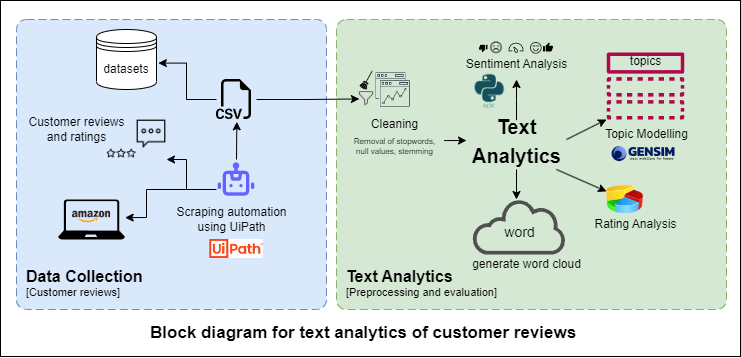

The diagram above was exported from draw.io. Its source (the exported page's mxGraphModel, read from the mxfile embedded in the PNG):
<mxGraphModel dx="1064" dy="574" grid="0" gridSize="10" guides="1" tooltips="1" connect="1" arrows="1" fold="1" page="1" pageScale="1" pageWidth="1169" pageHeight="827" background="none" math="0" shadow="0">
  <root>
    <mxCell id="0" />
    <mxCell id="1" parent="0" />
    <mxCell id="qs0W1KMbu_6JUTDrQ-zZ-883" value="" style="rounded=0;whiteSpace=wrap;html=1;fillStyle=auto;fillColor=#FFFFFF;gradientColor=none;" vertex="1" parent="1">
      <mxGeometry x="124" y="81" width="740" height="356" as="geometry" />
    </mxCell>
    <object placeholders="1" c4Name="Text Analytics" c4Type="SystemScopeBoundary" c4Application="Preprocessing and evaluation" label="&lt;font style=&quot;font-size: 16px&quot;&gt;&lt;b&gt;&lt;div style=&quot;text-align: left&quot;&gt;%c4Name%&lt;/div&gt;&lt;/b&gt;&lt;/font&gt;&lt;div style=&quot;text-align: left&quot;&gt;[%c4Application%]&lt;/div&gt;" id="qs0W1KMbu_6JUTDrQ-zZ-825">
      <mxCell style="rounded=1;fontSize=11;whiteSpace=wrap;html=1;dashed=1;arcSize=20;fillColor=#d5e8d4;strokeColor=#82b366;labelBackgroundColor=none;align=left;verticalAlign=bottom;labelBorderColor=none;spacingTop=0;spacing=10;dashPattern=8 4;metaEdit=1;rotatable=0;perimeter=rectanglePerimeter;noLabel=0;labelPadding=0;allowArrows=0;connectable=0;expand=0;recursiveResize=0;editable=1;pointerEvents=0;absoluteArcSize=1;points=[[0.25,0,0],[0.5,0,0],[0.75,0,0],[1,0.25,0],[1,0.5,0],[1,0.75,0],[0.75,1,0],[0.5,1,0],[0.25,1,0],[0,0.75,0],[0,0.5,0],[0,0.25,0]];" vertex="1" parent="1">
        <mxGeometry x="460" y="100" width="390" height="290" as="geometry" />
      </mxCell>
    </object>
    <object placeholders="1" c4Name="Data Collection" c4Type="SystemScopeBoundary" c4Application="Customer reviews" label="&lt;font style=&quot;font-size: 16px&quot;&gt;&lt;b&gt;&lt;div style=&quot;text-align: left&quot;&gt;%c4Name%&lt;/div&gt;&lt;/b&gt;&lt;/font&gt;&lt;div style=&quot;text-align: left&quot;&gt;[%c4Application%]&lt;/div&gt;" id="qs0W1KMbu_6JUTDrQ-zZ-794">
      <mxCell style="rounded=1;fontSize=11;whiteSpace=wrap;html=1;dashed=1;arcSize=20;fillColor=#dae8fc;strokeColor=#6c8ebf;labelBackgroundColor=none;align=left;verticalAlign=bottom;labelBorderColor=none;spacingTop=0;spacing=10;dashPattern=8 4;metaEdit=1;rotatable=0;perimeter=rectanglePerimeter;noLabel=0;labelPadding=0;allowArrows=0;connectable=0;expand=0;recursiveResize=0;editable=1;pointerEvents=0;absoluteArcSize=1;points=[[0.25,0,0],[0.5,0,0],[0.75,0,0],[1,0.25,0],[1,0.5,0],[1,0.75,0],[0.75,1,0],[0.5,1,0],[0.25,1,0],[0,0.75,0],[0,0.5,0],[0,0.25,0]];" vertex="1" parent="1">
        <mxGeometry x="140" y="100" width="310" height="290" as="geometry" />
      </mxCell>
    </object>
    <mxCell id="qs0W1KMbu_6JUTDrQ-zZ-816" style="edgeStyle=orthogonalEdgeStyle;rounded=0;orthogonalLoop=1;jettySize=auto;html=1;" edge="1" parent="1" source="qs0W1KMbu_6JUTDrQ-zZ-797">
      <mxGeometry relative="1" as="geometry">
        <mxPoint x="290" y="240" as="targetPoint" />
        <Array as="points">
          <mxPoint x="310" y="270" />
          <mxPoint x="310" y="240" />
        </Array>
      </mxGeometry>
    </mxCell>
    <mxCell id="qs0W1KMbu_6JUTDrQ-zZ-818" style="edgeStyle=orthogonalEdgeStyle;rounded=0;orthogonalLoop=1;jettySize=auto;html=1;exitX=0.5;exitY=0;exitDx=0;exitDy=0;entryX=0.508;entryY=1.058;entryDx=0;entryDy=0;entryPerimeter=0;" edge="1" parent="1" source="qs0W1KMbu_6JUTDrQ-zZ-797" target="qs0W1KMbu_6JUTDrQ-zZ-815">
      <mxGeometry relative="1" as="geometry">
        <mxPoint x="359.94366197183103" y="189.99999999999994" as="targetPoint" />
      </mxGeometry>
    </mxCell>
    <mxCell id="qs0W1KMbu_6JUTDrQ-zZ-797" value="" style="shape=image;html=1;verticalAlign=top;verticalLabelPosition=bottom;labelBackgroundColor=#ffffff;imageAspect=0;aspect=fixed;image=https://cdn1.iconfinder.com/data/icons/unicons-line-vol-5/24/robot-128.png" vertex="1" parent="1">
      <mxGeometry x="340" y="240" width="40" height="40" as="geometry" />
    </mxCell>
    <mxCell id="qs0W1KMbu_6JUTDrQ-zZ-802" value="Scraping automation &lt;br&gt;using UiPath" style="text;html=1;align=center;verticalAlign=middle;resizable=0;points=[];autosize=1;strokeColor=none;fillColor=none;" vertex="1" parent="1">
      <mxGeometry x="289.99999999999994" y="280" width="130" height="40" as="geometry" />
    </mxCell>
    <mxCell id="qs0W1KMbu_6JUTDrQ-zZ-807" value="" style="group" vertex="1" connectable="0" parent="1">
      <mxGeometry x="181.67" y="280" width="66.66999999999999" height="40" as="geometry" />
    </mxCell>
    <mxCell id="qs0W1KMbu_6JUTDrQ-zZ-796" value="" style="sketch=0;aspect=fixed;pointerEvents=1;shadow=0;dashed=0;html=1;strokeColor=none;labelPosition=center;verticalLabelPosition=bottom;verticalAlign=top;align=center;fillColor=#000000;shape=mxgraph.azure.laptop" vertex="1" parent="qs0W1KMbu_6JUTDrQ-zZ-807">
      <mxGeometry width="66.67" height="40" as="geometry" />
    </mxCell>
    <mxCell id="qs0W1KMbu_6JUTDrQ-zZ-795" value="" style="shape=image;verticalLabelPosition=bottom;labelBackgroundColor=default;verticalAlign=top;aspect=fixed;imageAspect=0;image=data:image/png,(base64 omitted: 19324 chars);" vertex="1" parent="qs0W1KMbu_6JUTDrQ-zZ-807">
      <mxGeometry x="12.219999999999999" y="3" width="42.23" height="25" as="geometry" />
    </mxCell>
    <mxCell id="qs0W1KMbu_6JUTDrQ-zZ-812" value="" style="group" vertex="1" connectable="0" parent="1">
      <mxGeometry x="139.99999999999994" y="190" width="150.0000000000001" height="59" as="geometry" />
    </mxCell>
    <mxCell id="qs0W1KMbu_6JUTDrQ-zZ-803" value="" style="group" vertex="1" connectable="0" parent="qs0W1KMbu_6JUTDrQ-zZ-812">
      <mxGeometry x="90.00000000000011" y="10" width="60" height="49" as="geometry" />
    </mxCell>
    <mxCell id="qs0W1KMbu_6JUTDrQ-zZ-798" value="" style="shape=image;html=1;verticalAlign=top;verticalLabelPosition=bottom;labelBackgroundColor=#ffffff;imageAspect=0;aspect=fixed;image=https://cdn2.iconfinder.com/data/icons/essential-web-4/50/commenting-more-typing-chat-review-128.png" vertex="1" parent="qs0W1KMbu_6JUTDrQ-zZ-803">
      <mxGeometry x="30" width="30" height="30" as="geometry" />
    </mxCell>
    <mxCell id="qs0W1KMbu_6JUTDrQ-zZ-799" value="" style="shape=image;html=1;verticalAlign=top;verticalLabelPosition=bottom;labelBackgroundColor=#ffffff;imageAspect=0;aspect=fixed;image=https://cdn4.iconfinder.com/data/icons/line-basic-ecommerce/64/icons_ecommerce_line-29-128.png" vertex="1" parent="qs0W1KMbu_6JUTDrQ-zZ-803">
      <mxGeometry y="19" width="30" height="30" as="geometry" />
    </mxCell>
    <mxCell id="qs0W1KMbu_6JUTDrQ-zZ-805" value="Customer reviews &lt;br&gt;and ratings" style="text;html=1;align=center;verticalAlign=middle;resizable=0;points=[];autosize=1;strokeColor=none;fillColor=none;" vertex="1" parent="qs0W1KMbu_6JUTDrQ-zZ-812">
      <mxGeometry width="120" height="40" as="geometry" />
    </mxCell>
    <mxCell id="qs0W1KMbu_6JUTDrQ-zZ-814" value="" style="shape=image;verticalLabelPosition=bottom;labelBackgroundColor=default;verticalAlign=top;aspect=fixed;imageAspect=0;image=data:image/png,(base64 omitted: 4264 chars);" vertex="1" parent="1">
      <mxGeometry x="333.27000000000004" y="320" width="53.46" height="19" as="geometry" />
    </mxCell>
    <mxCell id="qs0W1KMbu_6JUTDrQ-zZ-824" style="edgeStyle=orthogonalEdgeStyle;rounded=0;orthogonalLoop=1;jettySize=auto;html=1;entryX=1.031;entryY=0.56;entryDx=0;entryDy=0;entryPerimeter=0;" edge="1" parent="1" source="qs0W1KMbu_6JUTDrQ-zZ-815" target="qs0W1KMbu_6JUTDrQ-zZ-819">
      <mxGeometry relative="1" as="geometry">
        <mxPoint x="320" y="140" as="targetPoint" />
      </mxGeometry>
    </mxCell>
    <mxCell id="qs0W1KMbu_6JUTDrQ-zZ-877" style="edgeStyle=orthogonalEdgeStyle;rounded=0;orthogonalLoop=1;jettySize=auto;html=1;" edge="1" parent="1" source="qs0W1KMbu_6JUTDrQ-zZ-815" target="qs0W1KMbu_6JUTDrQ-zZ-861">
      <mxGeometry relative="1" as="geometry" />
    </mxCell>
    <mxCell id="qs0W1KMbu_6JUTDrQ-zZ-815" value="" style="shape=image;html=1;verticalAlign=top;verticalLabelPosition=bottom;labelBackgroundColor=#ffffff;imageAspect=0;aspect=fixed;image=https://cdn1.iconfinder.com/data/icons/bootstrap-vol-3/16/filetype-csv-128.png" vertex="1" parent="1">
      <mxGeometry x="340" y="160" width="40" height="40" as="geometry" />
    </mxCell>
    <mxCell id="qs0W1KMbu_6JUTDrQ-zZ-817" value="" style="endArrow=classic;html=1;rounded=0;entryX=1.005;entryY=0.454;entryDx=0;entryDy=0;entryPerimeter=0;" edge="1" parent="1" target="qs0W1KMbu_6JUTDrQ-zZ-796">
      <mxGeometry width="50" height="50" relative="1" as="geometry">
        <mxPoint x="310" y="270" as="sourcePoint" />
        <mxPoint x="190" y="200" as="targetPoint" />
        <Array as="points">
          <mxPoint x="270" y="270" />
          <mxPoint x="270" y="298" />
        </Array>
      </mxGeometry>
    </mxCell>
    <mxCell id="qs0W1KMbu_6JUTDrQ-zZ-819" value="datasets" style="shape=datastore;whiteSpace=wrap;html=1;" vertex="1" parent="1">
      <mxGeometry x="220" y="110" width="60" height="60" as="geometry" />
    </mxCell>
    <mxCell id="qs0W1KMbu_6JUTDrQ-zZ-831" value="" style="group" vertex="1" connectable="0" parent="1">
      <mxGeometry x="730" y="126.5" width="78" height="73.5" as="geometry" />
    </mxCell>
    <mxCell id="qs0W1KMbu_6JUTDrQ-zZ-829" value="" style="sketch=0;outlineConnect=0;fontColor=#232F3E;gradientColor=none;fillColor=#B0084D;strokeColor=none;dashed=0;verticalLabelPosition=bottom;verticalAlign=top;align=center;html=1;fontSize=12;fontStyle=0;aspect=fixed;pointerEvents=1;shape=mxgraph.aws4.topic;" vertex="1" parent="qs0W1KMbu_6JUTDrQ-zZ-831">
      <mxGeometry y="6.5" width="78" height="67" as="geometry" />
    </mxCell>
    <mxCell id="qs0W1KMbu_6JUTDrQ-zZ-830" value="topics" style="text;html=1;align=center;verticalAlign=middle;resizable=0;points=[];autosize=1;strokeColor=none;fillColor=none;" vertex="1" parent="qs0W1KMbu_6JUTDrQ-zZ-831">
      <mxGeometry x="14" width="50" height="30" as="geometry" />
    </mxCell>
    <mxCell id="qs0W1KMbu_6JUTDrQ-zZ-835" value="" style="group" vertex="1" connectable="0" parent="1">
      <mxGeometry x="473.06" y="190" width="90" height="60" as="geometry" />
    </mxCell>
    <mxCell id="qs0W1KMbu_6JUTDrQ-zZ-833" value="Cleaning" style="text;html=1;align=center;verticalAlign=middle;resizable=0;points=[];autosize=1;strokeColor=none;fillColor=none;" vertex="1" parent="qs0W1KMbu_6JUTDrQ-zZ-835">
      <mxGeometry x="10" width="70" height="30" as="geometry" />
    </mxCell>
    <mxCell id="qs0W1KMbu_6JUTDrQ-zZ-838" value="" style="group" vertex="1" connectable="0" parent="1">
      <mxGeometry x="596" y="280" width="94" height="55" as="geometry" />
    </mxCell>
    <mxCell id="qs0W1KMbu_6JUTDrQ-zZ-828" value="" style="sketch=0;pointerEvents=1;shadow=0;dashed=0;html=1;strokeColor=none;fillColor=#505050;labelPosition=center;verticalLabelPosition=bottom;outlineConnect=0;verticalAlign=top;align=center;shape=mxgraph.office.clouds.cloud;" vertex="1" parent="qs0W1KMbu_6JUTDrQ-zZ-838">
      <mxGeometry width="94" height="55" as="geometry" />
    </mxCell>
    <mxCell id="qs0W1KMbu_6JUTDrQ-zZ-837" value="&lt;font style=&quot;font-size: 14px;&quot;&gt;word&lt;/font&gt;" style="text;html=1;align=center;verticalAlign=middle;resizable=0;points=[];autosize=1;strokeColor=none;fillColor=none;" vertex="1" parent="qs0W1KMbu_6JUTDrQ-zZ-838">
      <mxGeometry x="22" y="17.5" width="50" height="30" as="geometry" />
    </mxCell>
    <mxCell id="qs0W1KMbu_6JUTDrQ-zZ-839" value="generate word cloud" style="text;html=1;align=center;verticalAlign=middle;resizable=0;points=[];autosize=1;strokeColor=none;fillColor=none;" vertex="1" parent="1">
      <mxGeometry x="585" y="330" width="130" height="30" as="geometry" />
    </mxCell>
    <mxCell id="qs0W1KMbu_6JUTDrQ-zZ-840" value="Topic Modelling" style="text;html=1;align=center;verticalAlign=middle;resizable=0;points=[];autosize=1;strokeColor=none;fillColor=none;" vertex="1" parent="1">
      <mxGeometry x="715" y="200" width="110" height="30" as="geometry" />
    </mxCell>
    <mxCell id="qs0W1KMbu_6JUTDrQ-zZ-860" value="" style="group" vertex="1" connectable="0" parent="1">
      <mxGeometry x="580" y="120.25" width="120" height="39.5" as="geometry" />
    </mxCell>
    <mxCell id="qs0W1KMbu_6JUTDrQ-zZ-851" value="Sentiment Analysis" style="text;html=1;align=center;verticalAlign=middle;resizable=0;points=[];autosize=1;strokeColor=none;fillColor=none;" vertex="1" parent="qs0W1KMbu_6JUTDrQ-zZ-860">
      <mxGeometry y="9.5" width="120" height="30" as="geometry" />
    </mxCell>
    <mxCell id="qs0W1KMbu_6JUTDrQ-zZ-858" value="" style="group" vertex="1" connectable="0" parent="qs0W1KMbu_6JUTDrQ-zZ-860">
      <mxGeometry x="23" width="74" height="17" as="geometry" />
    </mxCell>
    <mxCell id="qs0W1KMbu_6JUTDrQ-zZ-853" value="" style="shape=image;html=1;verticalAlign=top;verticalLabelPosition=bottom;labelBackgroundColor=#ffffff;imageAspect=0;aspect=fixed;image=https://cdn4.iconfinder.com/data/icons/48-bubbles/48/48.Dashboard-128.png" vertex="1" parent="qs0W1KMbu_6JUTDrQ-zZ-858">
      <mxGeometry x="28.5" width="17" height="17" as="geometry" />
    </mxCell>
    <mxCell id="qs0W1KMbu_6JUTDrQ-zZ-854" value="" style="group" vertex="1" connectable="0" parent="qs0W1KMbu_6JUTDrQ-zZ-858">
      <mxGeometry x="51" y="2.75" width="23" height="11.5" as="geometry" />
    </mxCell>
    <mxCell id="qs0W1KMbu_6JUTDrQ-zZ-844" value="" style="shape=image;html=1;verticalAlign=top;verticalLabelPosition=bottom;labelBackgroundColor=#ffffff;imageAspect=0;aspect=fixed;image=https://cdn3.iconfinder.com/data/icons/essential-pack/32/34-Happy_and_Smile-128.png" vertex="1" parent="qs0W1KMbu_6JUTDrQ-zZ-854">
      <mxGeometry width="11.5" height="11.5" as="geometry" />
    </mxCell>
    <mxCell id="qs0W1KMbu_6JUTDrQ-zZ-848" value="" style="shape=image;html=1;verticalAlign=top;verticalLabelPosition=bottom;labelBackgroundColor=#ffffff;imageAspect=0;aspect=fixed;image=https://cdn1.iconfinder.com/data/icons/material-core/22/thumb-up-128.png" vertex="1" parent="qs0W1KMbu_6JUTDrQ-zZ-854">
      <mxGeometry x="13" width="10" height="10" as="geometry" />
    </mxCell>
    <mxCell id="qs0W1KMbu_6JUTDrQ-zZ-855" value="" style="group" vertex="1" connectable="0" parent="qs0W1KMbu_6JUTDrQ-zZ-858">
      <mxGeometry y="1" width="24" height="14" as="geometry" />
    </mxCell>
    <mxCell id="qs0W1KMbu_6JUTDrQ-zZ-846" value="" style="shape=image;html=1;verticalAlign=top;verticalLabelPosition=bottom;labelBackgroundColor=#ffffff;imageAspect=0;aspect=fixed;image=https://cdn0.iconfinder.com/data/icons/phosphor-regular-vol-4/256/smiley-sad-128.png" vertex="1" parent="qs0W1KMbu_6JUTDrQ-zZ-855">
      <mxGeometry x="10" width="14" height="14" as="geometry" />
    </mxCell>
    <mxCell id="qs0W1KMbu_6JUTDrQ-zZ-849" value="" style="shape=image;html=1;verticalAlign=top;verticalLabelPosition=bottom;labelBackgroundColor=#ffffff;imageAspect=0;aspect=fixed;image=https://cdn1.iconfinder.com/data/icons/material-core/22/thumb-down-128.png" vertex="1" parent="qs0W1KMbu_6JUTDrQ-zZ-855">
      <mxGeometry y="4" width="8.5" height="8.5" as="geometry" />
    </mxCell>
    <mxCell id="qs0W1KMbu_6JUTDrQ-zZ-864" value="" style="group" vertex="1" connectable="0" parent="1">
      <mxGeometry x="480" y="151" width="56.129999999999995" height="39" as="geometry" />
    </mxCell>
    <mxCell id="qs0W1KMbu_6JUTDrQ-zZ-857" value="" style="shape=image;html=1;verticalAlign=top;verticalLabelPosition=bottom;labelBackgroundColor=#ffffff;imageAspect=0;aspect=fixed;image=https://cdn0.iconfinder.com/data/icons/thin-line-icons-for-seo-and-development-1/64/Programming_Development_analysis-128.png" vertex="1" parent="qs0W1KMbu_6JUTDrQ-zZ-864">
      <mxGeometry x="17.129999999999995" width="39" height="39" as="geometry" />
    </mxCell>
    <mxCell id="qs0W1KMbu_6JUTDrQ-zZ-861" value="" style="shape=image;html=1;verticalAlign=top;verticalLabelPosition=bottom;labelBackgroundColor=#ffffff;imageAspect=0;aspect=fixed;image=https://cdn2.iconfinder.com/data/icons/essential-web-1-1/50/filter-analysis-remove-customize-funnel-128.png" vertex="1" parent="qs0W1KMbu_6JUTDrQ-zZ-864">
      <mxGeometry x="2.8799999999999955" y="21.25" width="14.25" height="14.25" as="geometry" />
    </mxCell>
    <mxCell id="qs0W1KMbu_6JUTDrQ-zZ-863" value="" style="shape=image;html=1;verticalAlign=top;verticalLabelPosition=bottom;labelBackgroundColor=#ffffff;imageAspect=0;aspect=fixed;image=https://cdn2.iconfinder.com/data/icons/brush-set-free/512/broom_stick_3-128.png" vertex="1" parent="qs0W1KMbu_6JUTDrQ-zZ-864">
      <mxGeometry width="20" height="20" as="geometry" />
    </mxCell>
    <mxCell id="qs0W1KMbu_6JUTDrQ-zZ-865" value="" style="image;html=1;image=img/lib/clip_art/finance/Pie_Chart_128x128.png" vertex="1" parent="1">
      <mxGeometry x="730" y="260" width="37" height="40" as="geometry" />
    </mxCell>
    <mxCell id="qs0W1KMbu_6JUTDrQ-zZ-867" value="Rating Analysis" style="text;html=1;align=center;verticalAlign=middle;resizable=0;points=[];autosize=1;strokeColor=none;fillColor=none;" vertex="1" parent="1">
      <mxGeometry x="704" y="290" width="110" height="30" as="geometry" />
    </mxCell>
    <mxCell id="qs0W1KMbu_6JUTDrQ-zZ-872" style="edgeStyle=orthogonalEdgeStyle;rounded=0;orthogonalLoop=1;jettySize=auto;html=1;" edge="1" parent="1" source="qs0W1KMbu_6JUTDrQ-zZ-869">
      <mxGeometry relative="1" as="geometry">
        <mxPoint x="639.9999999999999" y="160" as="targetPoint" />
      </mxGeometry>
    </mxCell>
    <mxCell id="qs0W1KMbu_6JUTDrQ-zZ-873" style="edgeStyle=orthogonalEdgeStyle;rounded=0;orthogonalLoop=1;jettySize=auto;html=1;" edge="1" parent="1">
      <mxGeometry relative="1" as="geometry">
        <mxPoint x="640" y="280" as="targetPoint" />
        <mxPoint x="640" y="250" as="sourcePoint" />
      </mxGeometry>
    </mxCell>
    <mxCell id="qs0W1KMbu_6JUTDrQ-zZ-875" value="" style="rounded=0;orthogonalLoop=1;jettySize=auto;html=1;" edge="1" parent="1" target="qs0W1KMbu_6JUTDrQ-zZ-865">
      <mxGeometry relative="1" as="geometry">
        <mxPoint x="680" y="250" as="sourcePoint" />
      </mxGeometry>
    </mxCell>
    <mxCell id="qs0W1KMbu_6JUTDrQ-zZ-876" style="rounded=0;orthogonalLoop=1;jettySize=auto;html=1;" edge="1" parent="1">
      <mxGeometry relative="1" as="geometry">
        <mxPoint x="690" y="220" as="sourcePoint" />
        <mxPoint x="730" y="200" as="targetPoint" />
      </mxGeometry>
    </mxCell>
    <mxCell id="qs0W1KMbu_6JUTDrQ-zZ-869" value="&lt;font style=&quot;font-size: 20px;&quot;&gt;Text&lt;br&gt;Analytics&lt;/font&gt;" style="text;strokeColor=none;fillColor=none;html=1;fontSize=24;fontStyle=1;verticalAlign=middle;align=center;" vertex="1" parent="1">
      <mxGeometry x="590" y="200.75" width="100" height="40" as="geometry" />
    </mxCell>
    <mxCell id="qs0W1KMbu_6JUTDrQ-zZ-870" style="edgeStyle=orthogonalEdgeStyle;rounded=0;orthogonalLoop=1;jettySize=auto;html=1;" edge="1" parent="1" source="qs0W1KMbu_6JUTDrQ-zZ-834" target="qs0W1KMbu_6JUTDrQ-zZ-869">
      <mxGeometry relative="1" as="geometry">
        <Array as="points">
          <mxPoint x="570" y="221" />
          <mxPoint x="570" y="221" />
        </Array>
      </mxGeometry>
    </mxCell>
    <mxCell id="qs0W1KMbu_6JUTDrQ-zZ-880" value="" style="shape=image;verticalLabelPosition=bottom;labelBackgroundColor=default;verticalAlign=top;aspect=fixed;imageAspect=0;image=https://radimrehurek.com/gensim/_images/gensim_logo_positive_complete_tb.png;" vertex="1" parent="1">
      <mxGeometry x="726.06" y="219" width="81.94" height="31" as="geometry" />
    </mxCell>
    <mxCell id="qs0W1KMbu_6JUTDrQ-zZ-881" value="" style="shape=image;verticalLabelPosition=bottom;labelBackgroundColor=default;verticalAlign=top;aspect=fixed;imageAspect=0;image=https://miro.medium.com/v2/resize:fit:592/1*YM2HXc7f4v02pZBEO8h-qw.png;" vertex="1" parent="1">
      <mxGeometry x="596" y="152.75" width="34.24" height="37.25" as="geometry" />
    </mxCell>
    <mxCell id="qs0W1KMbu_6JUTDrQ-zZ-882" value="&lt;b&gt;&lt;font style=&quot;font-size: 17px;&quot;&gt;Block diagram for text analytics of customer reviews&amp;nbsp;&lt;/font&gt;&lt;/b&gt;" style="text;html=1;align=center;verticalAlign=middle;resizable=0;points=[];autosize=1;strokeColor=none;fillColor=none;" vertex="1" parent="1">
      <mxGeometry x="264" y="398" width="449" height="32" as="geometry" />
    </mxCell>
    <mxCell id="qs0W1KMbu_6JUTDrQ-zZ-834" value="&lt;p style=&quot;line-height: 120%; font-size: 8px;&quot;&gt;&lt;font style=&quot;font-size: 8px;&quot;&gt;Removal of stopwords, &lt;br&gt;null values,&amp;nbsp;stemming&lt;br&gt;&lt;/font&gt;&lt;/p&gt;" style="text;html=1;align=center;verticalAlign=middle;resizable=0;points=[];autosize=1;strokeColor=none;fillColor=none;container=1;" vertex="1" parent="1">
      <mxGeometry x="468.56" y="203" width="99" height="47" as="geometry" />
    </mxCell>
  </root>
</mxGraphModel>